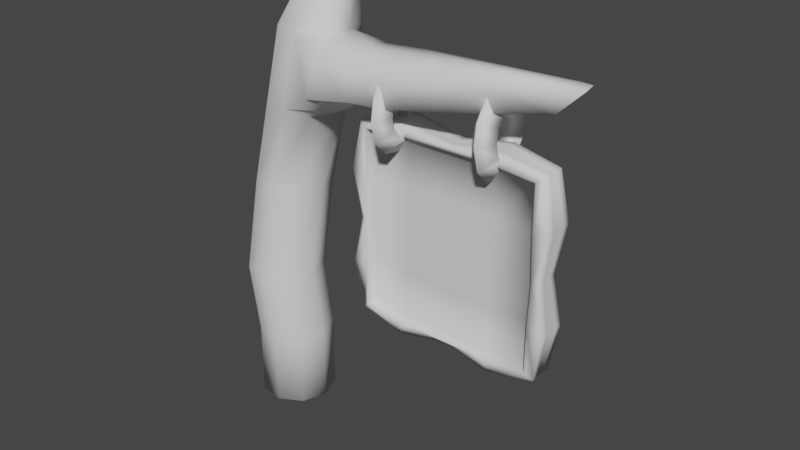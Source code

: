 # Source: propoganda_stand.blend  (saved by Blender 2.80.74; exported with 4.5.12 LTS)
import bpy
from mathutils import Matrix  # noqa: F401  (used for matrix-valued properties, if any)

bpy.ops.wm.read_factory_settings(use_empty=True)
scene = bpy.context.scene
scene.name = 'Scene'

# ---- collections
col_collection = bpy.data.collections.new('Collection'); scene.collection.children.link(col_collection)

# ---- world
world_world = bpy.data.worlds.new('World'); scene.world = world_world
world_world.use_nodes = True; world_world.node_tree.nodes.clear()
_N = world_world.node_tree.nodes; _L = world_world.node_tree.links
n0 = _N.new('ShaderNodeOutputWorld'); n0.name = 'World Output'; n0.location = (300, 300)
n1 = _N.new('ShaderNodeBackground'); n1.name = 'Background'; n1.location = (10, 300)
n1.inputs[0].default_value = (0.05088, 0.05088, 0.05088, 1.0)
_L.new(n1.outputs[0], n0.inputs[0])
n0.is_active_output = True
world_world.color = (0.05088, 0.05088, 0.05088)
world_world.use_sun_shadow = False
world_world.sun_shadow_jitter_overblur = 0.0

# ---- meshes
me_cylinder = bpy.data.meshes.new('Cylinder')
me_cylinder.from_pydata([(0.23, -1.005e-08, -0.23), (0.23, 0.0002737, 0.2302), (0.1762, -0.1478, -0.23), (0.1764, -0.1474, 0.2216), (0.03994, -0.2265, -0.23), (0.04022, -0.2261, 0.2169), (-0.115, -0.1992, -0.23), (-0.1148, -0.199, 0.2184), (-0.2161, -0.07866, -0.23), (-0.216, -0.07879, 0.2252), (-0.2161, 0.07866, -0.23), (-0.2162, 0.07828, 0.2344), (-0.115, 0.1992, -0.23), (-0.1152, 0.1987, 0.2414), (0.03994, 0.2265, -0.23), (0.03966, 0.2262, 0.2432), (0.1762, 0.1478, -0.23), (0.176, 0.1478, 0.2387), (0.166, -0.2006, 0.6768), (0.2198, -0.05275, 0.6774), (0.0298, -0.2793, 0.6764), (-0.1251, -0.252, 0.6765), (-0.2263, -0.1315, 0.677), (-0.2263, 0.02587, 0.6777), (-0.1252, 0.1464, 0.6782), (0.02976, 0.1737, 0.6784), (0.166, 0.09508, 0.678), (0.1543, -0.09076, 1.202), (0.2107, 0.05587, 1.194), (0.0167, -0.1669, 1.206), (-0.1377, -0.137, 1.203), (-0.2367, -0.01501, 1.196), (-0.234, 0.142, 1.186), (-0.1308, 0.2606, 1.18), (0.0246, 0.2852, 1.179), (0.1595, 0.2043, 1.184), (0.4565, -0.1503, 2.22), (0.5126, -0.003114, 2.219), (0.3183, -0.2231, 2.219), (0.1643, -0.1908, 2.217), (0.06722, -0.06703, 2.214), (0.07238, 0.09021, 2.212), (0.1774, 0.2074, 2.212), (0.3331, 0.2296, 2.214), (0.4661, 0.1483, 2.217), (0.4723, -0.09625, 2.461), (0.5094, -0.000159, 2.458), (0.382, -0.1455, 2.462), (0.281, -0.1252, 2.461), (0.2166, -0.04481, 2.457), (0.2191, 0.05813, 2.453), (0.2871, 0.1354, 2.45), (0.389, 0.1509, 2.451), (0.4769, 0.09765, 2.453), (0.4563, -0.005622, 2.641), (0.4682, 0.02575, 2.639), (0.4269, -0.022, 2.642), (0.3939, -0.01572, 2.642), (0.3726, 0.01027, 2.64), (0.3731, 0.04382, 2.638), (0.3951, 0.06922, 2.636), (0.4283, 0.0746, 2.635), (0.4571, 0.05743, 2.637), (0.3652, 0.02648, 1.708), (0.3058, -0.1199, 1.711), (0.1789, 0.2574, 1.697), (0.3132, 0.1754, 1.701), (-0.08476, -0.04102, 1.705), (-0.08081, 0.1161, 1.699), (0.1788, -0.195, 1.746), (0.0233, 0.234, 1.696), (0.0133, -0.1639, 1.71), (0.602, -0.1888, 2.217), (0.6081, -0.04051, 2.23), (0.5774, -0.3291, 2.173), (0.5242, 0.006343, 1.851), (0.5062, -0.1273, 1.785), (0.4407, -0.2858, 1.889), (0.7896, -0.1316, 2.2), (0.755, 0.008852, 2.192), (0.7436, -0.2881, 2.166), (0.8167, 0.02366, 1.978), (0.8336, -0.1376, 1.959), (0.7393, -0.2889, 1.946), (1.037, -0.1264, 2.22), (0.9949, -0.004855, 2.213), (0.9879, -0.279, 2.19), (0.9995, -0.0001301, 1.96), (1.01, -0.1191, 1.973), (0.9613, -0.2811, 1.962), (1.408, -0.1362, 2.258), (1.282, -0.04764, 2.242), (1.315, -0.2277, 2.233), (1.241, -0.04231, 2.012), (1.272, -0.138, 2.019), (1.224, -0.2344, 2.0), (2.003, -0.05953, 2.267), (1.875, -0.02801, 2.261), (2.001, -0.1208, 2.252), (1.663, -0.06134, 2.11), (1.857, -0.06677, 2.123), (1.847, -0.1169, 2.104)], [], [(0, 1, 3, 2), (2, 3, 5, 4), (4, 5, 7, 6), (6, 7, 9, 8), (8, 9, 11, 10), (10, 11, 13, 12), (12, 13, 15, 14), (9, 7, 21, 22), (14, 15, 17, 16), (16, 17, 1, 0), (0, 2, 4, 6, 8, 10, 12, 14, 16), (20, 18, 27, 29), (3, 1, 19, 18), (7, 5, 20, 21), (5, 3, 18, 20), (1, 17, 26, 19), (17, 15, 25, 26), (15, 13, 24, 25), (13, 11, 23, 24), (11, 9, 22, 23), (69, 64, 76, 77), (19, 26, 35, 28), (24, 23, 32, 33), (21, 20, 29, 30), (25, 24, 33, 34), (22, 21, 30, 31), (18, 19, 28, 27), (26, 25, 34, 35), (23, 22, 31, 32), (43, 42, 51, 52), (66, 65, 43, 44), (68, 67, 40, 41), (36, 38, 74, 72), (63, 66, 44, 37), (70, 68, 41, 42), (71, 69, 38, 39), (65, 70, 42, 43), (67, 71, 39, 40), (46, 53, 62, 55), (40, 39, 48, 49), (36, 37, 46, 45), (44, 43, 52, 53), (41, 40, 49, 50), (38, 36, 45, 47), (37, 44, 53, 46), (42, 41, 50, 51), (39, 38, 47, 48), (54, 55, 62, 61, 60, 59, 58, 57, 56), (51, 50, 59, 60), (48, 47, 56, 57), (52, 51, 60, 61), (49, 48, 57, 58), (45, 46, 55, 54), (53, 52, 61, 62), (50, 49, 58, 59), (47, 45, 54, 56), (31, 30, 71, 67), (34, 33, 70, 65), (30, 29, 69, 71), (33, 32, 68, 70), (28, 35, 66, 63), (29, 27, 64, 69), (32, 31, 67, 68), (35, 34, 65, 66), (27, 28, 63, 64), (74, 77, 83, 80), (76, 75, 81, 82), (37, 36, 72, 73), (63, 37, 73, 75), (64, 63, 75, 76), (38, 69, 77, 74), (78, 80, 86, 84), (83, 82, 88, 89), (75, 73, 79, 81), (73, 72, 78, 79), (77, 76, 82, 83), (72, 74, 80, 78), (87, 85, 91, 93), (86, 89, 95, 92), (82, 81, 87, 88), (80, 83, 89, 86), (81, 79, 85, 87), (79, 78, 84, 85), (94, 93, 99, 100), (90, 92, 98, 96), (85, 84, 90, 91), (89, 88, 94, 95), (84, 86, 92, 90), (88, 87, 93, 94), (100, 99, 97, 96), (101, 100, 96, 98), (92, 95, 101, 98), (93, 91, 97, 99), (91, 90, 96, 97), (95, 94, 100, 101)])
me_cylinder.polygons.foreach_set('use_smooth', [True] * 95)
_uv = me_cylinder.uv_layers.new(name='UVMap')
_uv.uv.foreach_set('vector', [0.6675, 0.8294, 0.6637, 0.697, 0.697, 0.6997, 0.7008, 0.8296, 0.4245, 0.06725, 0.3521, 0.1723, 0.325, 0.149, 0.3966, 0.04496, 0.3966, 0.04496, 0.325, 0.149, 0.2903, 0.1227, 0.3621, 0.0184, 0.3621, 0.0184, 0.2903, 0.1227, 0.2642, 0.1059, 0.3372, 0.0, 0.4565, 0.8425, 0.4468, 0.7132, 0.4791, 0.7123, 0.4891, 0.8442, 0.4891, 0.8442, 0.4791, 0.7123, 0.5216, 0.7069, 0.5318, 0.8407, 0.5318, 0.8407, 0.5216, 0.7069, 0.5544, 0.6993, 0.5646, 0.8337, 0.2642, 0.1059, 0.2903, 0.1227, 0.2158, 0.2281, 0.1907, 0.2098, 0.5925, 0.8332, 0.5887, 0.6971, 0.6209, 0.6959, 0.6247, 0.8308, 0.6247, 0.8308, 0.6209, 0.6959, 0.6637, 0.697, 0.6675, 0.8294, 0.8811, 0.0648, 0.8955, 0.02235, 0.9318, 0.0, 0.9731, 0.008198, 1.0, 0.04311, 1.0, 0.0884, 0.9731, 0.1229, 0.9318, 0.1304, 0.8955, 0.1075, 0.2503, 0.2546, 0.2782, 0.277, 0.1887, 0.3961, 0.1599, 0.3744, 0.697, 0.6997, 0.6637, 0.697, 0.6728, 0.5683, 0.7061, 0.5688, 0.2903, 0.1227, 0.325, 0.149, 0.2503, 0.2546, 0.2158, 0.2281, 0.325, 0.149, 0.3521, 0.1723, 0.2782, 0.277, 0.2503, 0.2546, 0.6637, 0.697, 0.6209, 0.6959, 0.63, 0.5695, 0.6728, 0.5683, 0.6209, 0.6959, 0.5887, 0.6971, 0.5978, 0.5719, 0.63, 0.5695, 0.5544, 0.6993, 0.5216, 0.7069, 0.4997, 0.5827, 0.5326, 0.5757, 0.5216, 0.7069, 0.4791, 0.7123, 0.4571, 0.5864, 0.4997, 0.5827, 0.4791, 0.7123, 0.4468, 0.7132, 0.4245, 0.5848, 0.4571, 0.5864, 0.732, 0.0, 0.7516, 0.03393, 0.7495, 0.09477, 0.7076, 0.08209, 0.6728, 0.5683, 0.63, 0.5695, 0.5972, 0.4244, 0.6398, 0.4204, 0.4997, 0.5827, 0.4571, 0.5864, 0.469, 0.4436, 0.5117, 0.4419, 0.2158, 0.2281, 0.2503, 0.2546, 0.1599, 0.3744, 0.1258, 0.3473, 0.5326, 0.5757, 0.4997, 0.5827, 0.5117, 0.4419, 0.5441, 0.435, 0.1907, 0.2098, 0.2158, 0.2281, 0.1258, 0.3473, 0.1025, 0.3275, 0.7061, 0.5688, 0.6728, 0.5683, 0.6398, 0.4204, 0.6726, 0.4183, 0.63, 0.5695, 0.5978, 0.5719, 0.5646, 0.4284, 0.5972, 0.4244, 0.4571, 0.5864, 0.4245, 0.5848, 0.4358, 0.4394, 0.469, 0.4436, 0.5646, 0.1258, 0.5327, 0.1335, 0.532, 0.0599, 0.5531, 0.05519, 0.6139, 0.2734, 0.5811, 0.277, 0.5976, 0.1257, 0.6301, 0.1226, 0.4795, 0.2904, 0.4462, 0.2873, 0.4566, 0.1352, 0.4901, 0.1372, 0.8419, 0.4464, 0.8236, 0.487, 0.7911, 0.4137, 0.8298, 0.4049, 0.6568, 0.2699, 0.6139, 0.2734, 0.6301, 0.1226, 0.6732, 0.1207, 0.5222, 0.2877, 0.4795, 0.2904, 0.4901, 0.1372, 0.5327, 0.1335, 0.07823, 0.4911, 0.1093, 0.5279, 0.0647, 0.6618, 0.03065, 0.6348, 0.5543, 0.2804, 0.5222, 0.2877, 0.5327, 0.1335, 0.5646, 0.1258, 0.05469, 0.472, 0.07823, 0.4911, 0.03065, 0.6348, 0.006873, 0.6165, 0.6702, 0.05203, 0.6422, 0.0541, 0.6493, 0.001513, 0.6584, 0.0005642, 0.006873, 0.6165, 0.03065, 0.6348, 0.01539, 0.7107, 0.0, 0.6981, 0.7061, 0.1207, 0.6732, 0.1207, 0.6702, 0.05203, 0.6916, 0.05122, 0.6301, 0.1226, 0.5976, 0.1257, 0.6208, 0.05647, 0.6422, 0.0541, 0.4901, 0.1372, 0.4566, 0.1352, 0.4822, 0.05938, 0.504, 0.06155, 0.0647, 0.6618, 0.09303, 0.6847, 0.05646, 0.743, 0.03769, 0.7284, 0.6732, 0.1207, 0.6301, 0.1226, 0.6422, 0.0541, 0.6702, 0.05203, 0.5327, 0.1335, 0.4901, 0.1372, 0.504, 0.06155, 0.532, 0.0599, 0.03065, 0.6348, 0.0647, 0.6618, 0.03769, 0.7284, 0.01539, 0.7107, 0.909, 0.5254, 0.9043, 0.5335, 0.8956, 0.5365, 0.8872, 0.5328, 0.8829, 0.5243, 0.8847, 0.5148, 0.8919, 0.5089, 0.9009, 0.5093, 0.9077, 0.5158, 0.532, 0.0599, 0.504, 0.06155, 0.5241, 0.00171, 0.5333, 0.001438, 0.01539, 0.7107, 0.03769, 0.7284, 0.0157, 0.7766, 0.008417, 0.7708, 0.5531, 0.05519, 0.532, 0.0599, 0.5333, 0.001438, 0.5402, 0.0, 0.8811, 0.4606, 0.909, 0.4615, 0.9009, 0.5093, 0.8919, 0.5089, 0.6916, 0.05122, 0.6702, 0.05203, 0.6584, 0.0005642, 0.6654, 0.0, 0.6422, 0.0541, 0.6208, 0.05647, 0.6424, 0.002401, 0.6493, 0.001513, 0.504, 0.06155, 0.4822, 0.05938, 0.517, 0.0006903, 0.5241, 0.00171, 0.03769, 0.7284, 0.05646, 0.743, 0.02189, 0.7812, 0.0157, 0.7766, 0.1025, 0.3275, 0.1258, 0.3473, 0.07823, 0.4911, 0.05469, 0.472, 0.5441, 0.435, 0.5117, 0.4419, 0.5222, 0.2877, 0.5543, 0.2804, 0.1258, 0.3473, 0.1599, 0.3744, 0.1093, 0.5279, 0.07823, 0.4911, 0.5117, 0.4419, 0.469, 0.4436, 0.4795, 0.2904, 0.5222, 0.2877, 0.6398, 0.4204, 0.5972, 0.4244, 0.6139, 0.2734, 0.6568, 0.2699, 0.1599, 0.3744, 0.1887, 0.3961, 0.1409, 0.5405, 0.1093, 0.5279, 0.469, 0.4436, 0.4358, 0.4394, 0.4462, 0.2873, 0.4795, 0.2904, 0.5972, 0.4244, 0.5646, 0.4284, 0.5811, 0.277, 0.6139, 0.2734, 0.6726, 0.4183, 0.6398, 0.4204, 0.6568, 0.2699, 0.6892, 0.2694, 0.1311, 0.6962, 0.1458, 0.6066, 0.2019, 0.6705, 0.1677, 0.7222, 0.7495, 0.09477, 0.7863, 0.104, 0.7911, 0.1939, 0.747, 0.1972, 0.8811, 0.4286, 0.8419, 0.4464, 0.8298, 0.4049, 0.8702, 0.4015, 0.6568, 0.2699, 0.6732, 0.1207, 0.6911, 0.1157, 0.6747, 0.2264, 0.7516, 0.03393, 0.7911, 0.05082, 0.7863, 0.104, 0.7495, 0.09477, 0.0647, 0.6618, 0.1093, 0.5279, 0.1458, 0.6066, 0.1311, 0.6962, 0.8429, 0.3504, 0.8002, 0.3655, 0.8006, 0.295, 0.8421, 0.2789, 0.7061, 0.1696, 0.747, 0.1972, 0.7515, 0.2479, 0.7075, 0.2332, 0.7976, 0.8581, 0.7061, 0.8011, 0.7294, 0.7706, 0.7854, 0.7848, 0.8702, 0.4015, 0.8298, 0.4049, 0.8429, 0.3504, 0.8811, 0.3588, 0.7076, 0.08209, 0.7495, 0.09477, 0.747, 0.1972, 0.7061, 0.1696, 0.8298, 0.4049, 0.7911, 0.4137, 0.8002, 0.3655, 0.8429, 0.3504, 0.7971, 0.7582, 0.7358, 0.7264, 0.7397, 0.6779, 0.7931, 0.715, 0.217, 0.7691, 0.2477, 0.7117, 0.2979, 0.7647, 0.2803, 0.8341, 0.747, 0.1972, 0.7911, 0.1939, 0.7837, 0.2444, 0.7515, 0.2479, 0.1677, 0.7222, 0.2019, 0.6705, 0.2477, 0.7117, 0.217, 0.7691, 0.7854, 0.7848, 0.7294, 0.7706, 0.7358, 0.7264, 0.7971, 0.7582, 0.8811, 0.3588, 0.8429, 0.3504, 0.8421, 0.2789, 0.8753, 0.2898, 0.7457, 0.3245, 0.7718, 0.3153, 0.7659, 0.4401, 0.7638, 0.4957, 0.8363, 0.1722, 0.8119, 0.2002, 0.8339, 0.001382, 0.8508, 0.0, 0.8753, 0.2898, 0.8421, 0.2789, 0.8363, 0.1722, 0.8613, 0.2074, 0.7075, 0.2332, 0.7515, 0.2479, 0.7457, 0.3245, 0.7195, 0.3097, 0.8421, 0.2789, 0.8006, 0.295, 0.8119, 0.2002, 0.8363, 0.1722, 0.7515, 0.2479, 0.7837, 0.2444, 0.7718, 0.3153, 0.7457, 0.3245, 0.7976, 0.5923, 0.7906, 0.6284, 0.7704, 0.5638, 0.7723, 0.5453, 0.75, 0.4917, 0.7638, 0.4957, 0.7665, 0.5453, 0.7498, 0.5438, 0.2803, 0.8341, 0.2979, 0.7647, 0.4147, 0.8932, 0.4245, 0.9539, 0.7931, 0.715, 0.7397, 0.6779, 0.7704, 0.5638, 0.7906, 0.6284, 0.8613, 0.2074, 0.8363, 0.1722, 0.8508, 0.0, 0.8606, 0.03647, 0.7195, 0.3097, 0.7457, 0.3245, 0.7638, 0.4957, 0.75, 0.4917])
_ca = me_cylinder.color_attributes.new('Col', 'BYTE_COLOR', 'CORNER')
_ca.data.foreach_set('color', [0.08866, 0.07819, 0.0319, 1.0, 0.07819, 0.06301, 0.02732, 1.0, 0.05448, 0.03071, 0.02029, 1.0, 0.05613, 0.0319, 0.02122, 1.0, 0.05613, 0.0319, 0.02122, 1.0, 0.05448, 0.03071, 0.02029, 1.0, 0.05448, 0.03071, 0.02029, 1.0, 0.05448, 0.03071, 0.02029, 1.0, 0.05448, 0.03071, 0.02029, 1.0, 0.05448, 0.03071, 0.02029, 1.0, 0.05448, 0.03071, 0.02029, 1.0, 0.05448, 0.03071, 0.02029, 1.0, 0.05448, 0.03071, 0.02029, 1.0, 0.05448, 0.03071, 0.02029, 1.0, 0.05448, 0.03071, 0.02029, 1.0, 0.0648, 0.04374, 0.02416, 1.0, 0.0648, 0.04374, 0.02416, 1.0, 0.05448, 0.03071, 0.02029, 1.0, 0.05448, 0.03071, 0.02029, 1.0, 0.1022, 0.09759, 0.0356, 1.0, 0.1022, 0.09759, 0.0356, 1.0, 0.05448, 0.03071, 0.02029, 1.0, 0.05448, 0.03071, 0.02029, 1.0, 0.08866, 0.07619, 0.03071, 1.0, 0.08866, 0.07619, 0.03071, 1.0, 0.05448, 0.03071, 0.02029, 1.0, 0.05448, 0.03071, 0.02029, 1.0, 0.07619, 0.05951, 0.02519, 1.0, 0.05448, 0.03071, 0.02029, 1.0, 0.05448, 0.03071, 0.02029, 1.0, 0.05448, 0.03071, 0.02029, 1.0, 0.05613, 0.0331, 0.02122, 1.0, 0.07619, 0.05951, 0.02519, 1.0, 0.05448, 0.03071, 0.02029, 1.0, 0.1195, 0.1221, 0.0382, 1.0, 0.107, 0.08866, 0.03955, 1.0, 0.107, 0.08866, 0.03955, 1.0, 0.1195, 0.1221, 0.0382, 1.0, 0.07819, 0.06301, 0.02732, 1.0, 0.08866, 0.07819, 0.0319, 1.0, 0.08866, 0.07819, 0.0319, 1.0, 0.05613, 0.0319, 0.02122, 1.0, 0.05448, 0.03071, 0.02029, 1.0, 0.05448, 0.03071, 0.02029, 1.0, 0.0648, 0.04374, 0.02416, 1.0, 0.1022, 0.09759, 0.0356, 1.0, 0.08866, 0.07619, 0.03071, 1.0, 0.07619, 0.05951, 0.02519, 1.0, 0.107, 0.08866, 0.03955, 1.0, 0.05448, 0.03071, 0.02029, 1.0, 0.05448, 0.03071, 0.02029, 1.0, 0.0999, 0.06848, 0.001518, 1.0, 0.0999, 0.06848, 0.0, 1.0, 0.05448, 0.03071, 0.02029, 1.0, 0.07819, 0.06301, 0.02732, 1.0, 0.05613, 0.0319, 0.02122, 1.0, 0.05448, 0.03071, 0.02029, 1.0, 0.05448, 0.03071, 0.02029, 1.0, 0.05448, 0.03071, 0.02029, 1.0, 0.05448, 0.03071, 0.02029, 1.0, 0.05448, 0.03071, 0.02029, 1.0, 0.05448, 0.03071, 0.02029, 1.0, 0.05448, 0.03071, 0.02029, 1.0, 0.05448, 0.03071, 0.02029, 1.0, 0.05448, 0.03071, 0.02029, 1.0, 0.07819, 0.06301, 0.02732, 1.0, 0.1195, 0.1221, 0.0382, 1.0, 0.0999, 0.06848, 0.003677, 1.0, 0.05613, 0.0319, 0.02122, 1.0, 0.1195, 0.1221, 0.0382, 1.0, 0.05448, 0.03071, 0.02029, 1.0, 0.05613, 0.0319, 0.02029, 1.0, 0.0999, 0.06848, 0.003677, 1.0, 0.05448, 0.03071, 0.02029, 1.0, 0.05448, 0.03071, 0.02029, 1.0, 0.05448, 0.03071, 0.02029, 1.0, 0.05613, 0.0319, 0.02029, 1.0, 0.05448, 0.03071, 0.02029, 1.0, 0.05448, 0.03071, 0.02029, 1.0, 0.05448, 0.03071, 0.02029, 1.0, 0.05448, 0.03071, 0.02029, 1.0, 0.05448, 0.03071, 0.02029, 1.0, 0.05448, 0.03071, 0.02029, 1.0, 0.05613, 0.0331, 0.02122, 1.0, 0.05448, 0.03071, 0.02029, 1.0, 0.06301, 0.0356, 0.01161, 1.0, 0.0648, 0.03689, 0.01096, 1.0, 0.06848, 0.0382, 0.008023, 1.0, 0.06848, 0.0382, 0.007499, 1.0, 0.05613, 0.0319, 0.02122, 1.0, 0.0999, 0.06848, 0.003677, 1.0, 0.09531, 0.0648, 0.004025, 1.0, 0.1022, 0.07036, 0.002732, 1.0, 0.05448, 0.03071, 0.02029, 1.0, 0.05448, 0.03071, 0.02029, 1.0, 0.06125, 0.04092, 0.02315, 1.0, 0.05951, 0.03689, 0.02217, 1.0, 0.05448, 0.03071, 0.02029, 1.0, 0.05448, 0.03071, 0.02029, 1.0, 0.0999, 0.06848, 0.0, 1.0, 0.0999, 0.06848, 0.0, 1.0, 0.05613, 0.0319, 0.02029, 1.0, 0.05448, 0.03071, 0.02029, 1.0, 0.05951, 0.03689, 0.02217, 1.0, 0.07421, 0.05127, 0.016, 1.0, 0.05613, 0.0331, 0.02122, 1.0, 0.05448, 0.03071, 0.02029, 1.0, 0.0999, 0.06848, 0.0, 1.0, 0.09306, 0.08438, 0.03071, 1.0, 0.05448, 0.03071, 0.02029, 1.0, 0.05613, 0.0319, 0.02122, 1.0, 0.1022, 0.07036, 0.002732, 1.0, 0.0999, 0.06848, 0.001518, 1.0, 0.0999, 0.06848, 0.003677, 1.0, 0.05613, 0.0319, 0.02029, 1.0, 0.07421, 0.05127, 0.016, 1.0, 0.09531, 0.0648, 0.004025, 1.0, 0.05448, 0.03071, 0.02029, 1.0, 0.05613, 0.0331, 0.02122, 1.0, 0.09306, 0.08438, 0.03071, 1.0, 0.06125, 0.04092, 0.02315, 1.0, 0.0999, 0.06848, 0.0, 1.0, 0.0999, 0.06848, 0.0, 1.0, 0.0999, 0.06848, 0.0, 1.0, 0.0999, 0.06848, 0.0, 1.0, 0.0999, 0.06848, 0.0, 1.0, 0.0999, 0.06848, 0.0, 1.0, 0.0999, 0.06848, 0.0, 1.0, 0.0999, 0.06848, 0.0, 1.0, 0.07421, 0.04374, 0.006512, 1.0, 0.06848, 0.0382, 0.007499, 1.0, 0.09759, 0.06663, 0.003035, 1.0, 0.0999, 0.06848, 0.0, 1.0, 0.06663, 0.0382, 0.008023, 1.0, 0.06663, 0.03689, 0.008568, 1.0, 0.06848, 0.0382, 0.007499, 1.0, 0.06848, 0.0382, 0.007499, 1.0, 0.0865, 0.05781, 0.008568, 1.0, 0.0999, 0.06848, 0.0, 1.0, 0.0999, 0.06848, 0.0, 1.0, 0.0999, 0.06848, 0.0, 1.0, 0.0999, 0.06848, 0.0, 1.0, 0.07421, 0.04374, 0.006512, 1.0, 0.0999, 0.06848, 0.0, 1.0, 0.0999, 0.06848, 0.0, 1.0, 0.06663, 0.03689, 0.009721, 1.0, 0.06301, 0.0356, 0.01161, 1.0, 0.06663, 0.03689, 0.008568, 1.0, 0.08022, 0.05127, 0.009721, 1.0, 0.0999, 0.06848, 0.0, 1.0, 0.0999, 0.06848, 0.0, 1.0, 0.0999, 0.06848, 0.0, 1.0, 0.0999, 0.06848, 0.0, 1.0, 0.06848, 0.0382, 0.007499, 1.0, 0.06663, 0.03689, 0.009721, 1.0, 0.08022, 0.05127, 0.009721, 1.0, 0.09759, 0.06663, 0.003035, 1.0, 0.0999, 0.06848, 0.0003035, 1.0, 0.0999, 0.06848, 0.0003035, 1.0, 0.162, 0.1301, 0.0648, 1.0, 0.1384, 0.107, 0.04374, 1.0, 0.09759, 0.06663, 0.003035, 1.0, 0.08022, 0.05127, 0.009721, 1.0, 0.0999, 0.06848, 0.0, 1.0, 0.0999, 0.06848, 0.0, 1.0, 0.06663, 0.0382, 0.008023, 1.0, 0.0999, 0.06848, 0.0, 1.0, 0.0999, 0.06848, 0.0003035, 1.0, 0.0999, 0.06848, 0.0003035, 1.0, 0.0999, 0.06848, 0.0, 1.0, 0.0999, 0.06848, 0.0, 1.0, 0.0999, 0.06848, 0.0, 1.0, 0.0999, 0.06848, 0.0003035, 1.0, 0.0999, 0.06848, 0.0, 1.0, 0.09759, 0.06663, 0.003035, 1.0, 0.0999, 0.06848, 0.0, 1.0, 0.0999, 0.06848, 0.0, 1.0, 0.06663, 0.03689, 0.008568, 1.0, 0.06663, 0.0382, 0.008023, 1.0, 0.0999, 0.06848, 0.0003035, 1.0, 0.0999, 0.06848, 0.0, 1.0, 0.0999, 0.06848, 0.0, 1.0, 0.0999, 0.06848, 0.0, 1.0, 0.0999, 0.06848, 0.0003035, 1.0, 0.0999, 0.06848, 0.0003035, 1.0, 0.0999, 0.06848, 0.0, 1.0, 0.0999, 0.06848, 0.0, 1.0, 0.0999, 0.06848, 0.0, 1.0, 0.0999, 0.06848, 0.0, 1.0, 0.08022, 0.05127, 0.009721, 1.0, 0.06663, 0.03689, 0.008568, 1.0, 0.0999, 0.06848, 0.0, 1.0, 0.0999, 0.06848, 0.0, 1.0, 0.117, 0.0865, 0.0185, 1.0, 0.1384, 0.107, 0.04374, 1.0, 0.162, 0.1301, 0.0648, 1.0, 0.162, 0.1274, 0.06125, 1.0, 0.1384, 0.1095, 0.03955, 1.0, 0.1195, 0.09084, 0.02416, 1.0, 0.1095, 0.07819, 0.01161, 1.0, 0.1046, 0.07227, 0.007499, 1.0, 0.107, 0.07619, 0.008568, 1.0, 0.0999, 0.06848, 0.0, 1.0, 0.0999, 0.06848, 0.0, 1.0, 0.1195, 0.09084, 0.02416, 1.0, 0.1384, 0.1095, 0.03955, 1.0, 0.0999, 0.06848, 0.0, 1.0, 0.0999, 0.06848, 0.0, 1.0, 0.107, 0.07619, 0.008568, 1.0, 0.1046, 0.07227, 0.007499, 1.0, 0.0999, 0.06848, 0.0, 1.0, 0.0999, 0.06848, 0.0, 1.0, 0.1384, 0.1095, 0.03955, 1.0, 0.162, 0.1274, 0.06125, 1.0, 0.0999, 0.06848, 0.0, 1.0, 0.0999, 0.06848, 0.0, 1.0, 0.1046, 0.07227, 0.007499, 1.0, 0.1095, 0.07819, 0.01161, 1.0, 0.0999, 0.06848, 0.0003035, 1.0, 0.0999, 0.06848, 0.0003035, 1.0, 0.1384, 0.107, 0.04374, 1.0, 0.117, 0.0865, 0.0185, 1.0, 0.0999, 0.06848, 0.0003035, 1.0, 0.0999, 0.06848, 0.0, 1.0, 0.162, 0.1274, 0.06125, 1.0, 0.162, 0.1301, 0.0648, 1.0, 0.0999, 0.06848, 0.0, 1.0, 0.0999, 0.06848, 0.0, 1.0, 0.1095, 0.07819, 0.01161, 1.0, 0.1195, 0.09084, 0.02416, 1.0, 0.0999, 0.06848, 0.0, 1.0, 0.0999, 0.06848, 0.0003035, 1.0, 0.117, 0.0865, 0.0185, 1.0, 0.107, 0.07619, 0.008568, 1.0, 0.09306, 0.08438, 0.03071, 1.0, 0.0999, 0.06848, 0.0, 1.0, 0.06663, 0.03689, 0.009721, 1.0, 0.06848, 0.0382, 0.007499, 1.0, 0.07421, 0.05127, 0.016, 1.0, 0.05951, 0.03689, 0.02217, 1.0, 0.0999, 0.06848, 0.0, 1.0, 0.0999, 0.06848, 0.0, 1.0, 0.0999, 0.06848, 0.0, 1.0, 0.0999, 0.06848, 0.0, 1.0, 0.06301, 0.0356, 0.01161, 1.0, 0.06663, 0.03689, 0.009721, 1.0, 0.05951, 0.03689, 0.02217, 1.0, 0.06125, 0.04092, 0.02315, 1.0, 0.07421, 0.04374, 0.006512, 1.0, 0.0999, 0.06848, 0.0, 1.0, 0.1022, 0.07036, 0.002732, 1.0, 0.09531, 0.0648, 0.004025, 1.0, 0.0999, 0.06848, 0.0, 1.0, 0.0865, 0.05781, 0.008568, 1.0, 0.0999, 0.06848, 0.0, 1.0, 0.0999, 0.06848, 0.001518, 1.0, 0.0648, 0.03689, 0.01096, 1.0, 0.06301, 0.0356, 0.01161, 1.0, 0.06125, 0.04092, 0.02315, 1.0, 0.09306, 0.08438, 0.03071, 1.0, 0.06848, 0.0382, 0.007499, 1.0, 0.07421, 0.04374, 0.006512, 1.0, 0.09531, 0.0648, 0.004025, 1.0, 0.07421, 0.05127, 0.016, 1.0, 0.0999, 0.06848, 0.0, 1.0, 0.0999, 0.06848, 0.0, 1.0, 0.0999, 0.06848, 0.001518, 1.0, 0.1022, 0.07036, 0.002732, 1.0, 0.0865, 0.05781, 0.008568, 1.0, 0.0648, 0.03689, 0.01096, 1.0, 0.06848, 0.0382, 0.007499, 1.0, 0.06848, 0.0382, 0.007499, 1.0, 0.06848, 0.0382, 0.007499, 1.0, 0.06848, 0.0382, 0.007499, 1.0, 0.06848, 0.0382, 0.008023, 1.0, 0.0999, 0.06848, 0.0, 1.0, 0.0999, 0.06848, 0.0, 1.0, 0.06848, 0.0382, 0.007499, 1.0, 0.0999, 0.06848, 0.0, 1.0, 0.06663, 0.0382, 0.008023, 1.0, 0.06848, 0.0382, 0.007499, 1.0, 0.0999, 0.06848, 0.0, 1.0, 0.0865, 0.05781, 0.008568, 1.0, 0.0999, 0.06848, 0.0, 1.0, 0.0999, 0.06848, 0.0, 1.0, 0.0999, 0.06848, 0.0, 1.0, 0.0648, 0.03689, 0.01096, 1.0, 0.0865, 0.05781, 0.008568, 1.0, 0.0999, 0.06848, 0.0, 1.0, 0.06848, 0.0382, 0.008023, 1.0, 0.06663, 0.03689, 0.008568, 1.0, 0.06301, 0.0356, 0.01161, 1.0, 0.06848, 0.0382, 0.007499, 1.0, 0.06848, 0.0382, 0.007499, 1.0, 0.06848, 0.0382, 0.007499, 1.0, 0.06848, 0.0382, 0.007499, 1.0, 0.06848, 0.0382, 0.007499, 1.0, 0.06848, 0.0382, 0.007499, 1.0, 0.06848, 0.0382, 0.007499, 1.0, 0.06848, 0.0382, 0.007499, 1.0, 0.06848, 0.0382, 0.008023, 1.0, 0.06848, 0.0382, 0.007499, 1.0, 0.0999, 0.06848, 0.0, 1.0, 0.0999, 0.06848, 0.0, 1.0, 0.0999, 0.06848, 0.0, 1.0, 0.0999, 0.06848, 0.0, 1.0, 0.0999, 0.06848, 0.0, 1.0, 0.06848, 0.0382, 0.007499, 1.0, 0.06848, 0.0382, 0.007499, 1.0, 0.0999, 0.06848, 0.0, 1.0, 0.06848, 0.0382, 0.007499, 1.0, 0.06848, 0.0382, 0.008023, 1.0, 0.06848, 0.0382, 0.007499, 1.0, 0.06848, 0.0382, 0.007499, 1.0, 0.06848, 0.0382, 0.007499, 1.0, 0.06848, 0.0382, 0.007499, 1.0, 0.06848, 0.0382, 0.007499, 1.0, 0.06848, 0.0382, 0.007499, 1.0, 0.0999, 0.06848, 0.0, 1.0, 0.0999, 0.06848, 0.0, 1.0, 0.0999, 0.06848, 0.0, 1.0, 0.0999, 0.06848, 0.0, 1.0, 0.06848, 0.0382, 0.007499, 1.0, 0.06848, 0.0382, 0.007499, 1.0, 0.06848, 0.0382, 0.007499, 1.0, 0.06848, 0.0382, 0.007499, 1.0, 0.06848, 0.0382, 0.007499, 1.0, 0.0999, 0.06848, 0.0, 1.0, 0.0999, 0.06848, 0.0, 1.0, 0.06848, 0.0382, 0.008023, 1.0, 0.06848, 0.0382, 0.007499, 1.0, 0.06848, 0.0382, 0.007499, 1.0, 0.06848, 0.0382, 0.007499, 1.0, 0.06848, 0.0382, 0.007499, 1.0, 0.0999, 0.06848, 0.0, 1.0, 0.0999, 0.06848, 0.0, 1.0, 0.0999, 0.06848, 0.0, 1.0, 0.0999, 0.06848, 0.0, 1.0, 0.0999, 0.06848, 0.0, 1.0, 0.06848, 0.0382, 0.007499, 1.0, 0.06848, 0.0382, 0.007499, 1.0, 0.0999, 0.06848, 0.0, 1.0, 0.05448, 0.03071, 0.02029, 1.0, 0.0999, 0.06848, 0.0, 1.0, 0.06848, 0.04231, 0.01521, 1.0, 0.06848, 0.03955, 0.01033, 1.0, 0.06848, 0.0382, 0.007499, 1.0, 0.06848, 0.0382, 0.007499, 1.0, 0.06848, 0.0382, 0.007499, 1.0, 0.06848, 0.0382, 0.007499, 1.0, 0.0999, 0.06848, 0.0, 1.0, 0.06848, 0.0382, 0.007499, 1.0, 0.06848, 0.0382, 0.007499, 1.0, 0.0999, 0.06848, 0.0, 1.0, 0.06848, 0.0382, 0.007499, 1.0, 0.06848, 0.0382, 0.008023, 1.0, 0.05448, 0.03071, 0.02029, 1.0, 0.06848, 0.0382, 0.007499, 1.0, 0.06848, 0.0382, 0.007499, 1.0, 0.06848, 0.0382, 0.007499, 1.0, 0.06848, 0.0382, 0.007499, 1.0, 0.06848, 0.0382, 0.007499, 1.0, 0.06848, 0.0382, 0.008023, 1.0, 0.0999, 0.06848, 0.0, 1.0, 0.0999, 0.06848, 0.0, 1.0, 0.05448, 0.03071, 0.02029, 1.0, 0.06848, 0.03955, 0.01033, 1.0, 0.06848, 0.04231, 0.01521, 1.0, 0.07227, 0.04092, 0.006995, 1.0, 0.06848, 0.0382, 0.007499, 1.0, 0.06848, 0.0382, 0.007499, 1.0, 0.06848, 0.03955, 0.01033, 1.0, 0.06848, 0.0382, 0.007499, 1.0, 0.06848, 0.0382, 0.007499, 1.0, 0.06848, 0.0382, 0.007499, 1.0, 0.06848, 0.0382, 0.007499, 1.0, 0.06848, 0.0382, 0.007499, 1.0, 0.06848, 0.0382, 0.007499, 1.0, 0.0999, 0.06848, 0.0, 1.0, 0.0999, 0.06848, 0.0, 1.0, 0.07227, 0.04092, 0.006995, 1.0, 0.06848, 0.04231, 0.01521, 1.0, 0.0999, 0.06848, 0.0, 1.0, 0.06848, 0.0382, 0.007499, 1.0, 0.06848, 0.0382, 0.007499, 1.0, 0.07227, 0.04092, 0.006995, 1.0, 0.06848, 0.0382, 0.007499, 1.0, 0.05448, 0.03071, 0.02029, 1.0, 0.06848, 0.03955, 0.01033, 1.0, 0.06848, 0.0382, 0.007499, 1.0])
me_cylinder.use_remesh_preserve_volume = False
me_cylinder.use_remesh_preserve_attributes = False
me_cylinder.use_mirror_vertex_groups = False
me_cylinder.update()
me_cube_001 = bpy.data.meshes.new('Cube.001')
me_cube_001.from_pydata([(0.524, 0.04586, 0.5314), (0.0, 0.04586, 0.5512), (0.5348, 0.04586, 0.0), (0.0, 0.06018, 0.0), (0.5671, 0.0, 0.5671), (0.0, 0.0, 0.5671), (0.5671, 0.0, 0.0), (0.2656, 0.04586, 0.5525), (0.5236, 0.04586, 0.2461), (0.0, 0.04586, 0.2676), (0.2655, 0.04586, 0.0), (0.5703, 0.02804, 0.5703), (0.0, 0.02804, 0.5729), (0.5729, 0.02804, 0.0), (0.6258, 0.0, 0.2836), (0.2836, 0.0, 0.6258), (0.2867, 0.04631, 0.6201), (0.6201, 0.04631, 0.2867), (0.2659, 0.04586, 0.2581), (0.268, 0.08524, 0.5558), (0.5264, 0.08524, 0.5347), (0.526, 0.08524, 0.2494), (0.5372, 0.08524, 0.0), (0.0, 0.08524, 0.5545), (0.5726, 0.06742, 0.5735), (0.0, 0.06742, 0.5762), (0.5753, 0.06742, 0.0), (0.289, 0.08569, 0.6233), (0.6225, 0.08569, 0.2899)], [], [(18, 7, 0, 8), (17, 11, 4, 14), (16, 12, 5, 15), (11, 16, 15, 4), (0, 7, 19, 20), (8, 0, 20, 21), (13, 17, 14, 6), (16, 11, 24, 27), (7, 1, 23, 19), (10, 18, 8, 2), (3, 9, 18, 10), (9, 1, 7, 18), (20, 19, 27, 24), (19, 23, 25, 27), (22, 21, 28, 26), (21, 20, 24, 28), (17, 13, 26, 28), (12, 16, 27, 25), (2, 8, 21, 22), (11, 17, 28, 24)])
me_cube_001.polygons.foreach_set('use_smooth', [True] * 20)
_uv = me_cube_001.uv_layers.new(name='UVMap')
_uv.uv.foreach_set('vector', [0.87, 0.8646, 0.8699, 0.7799, 0.9402, 0.786, 0.9401, 0.8681, 0.8919, 0.3781, 0.8972, 0.2963, 0.9048, 0.2972, 0.9044, 0.379, 0.8919, 0.2129, 0.8973, 0.1304, 0.905, 0.1304, 0.9044, 0.212, 0.8973, 0.2947, 0.8919, 0.2129, 0.9044, 0.212, 0.905, 0.2938, 0.9159, 0.296, 0.9156, 0.3706, 0.9048, 0.37, 0.9051, 0.2954, 0.905, 0.2135, 0.9051, 0.1313, 0.9158, 0.1304, 0.9157, 0.2126, 0.8972, 0.4606, 0.8919, 0.3781, 0.9044, 0.379, 0.9048, 0.4606, 0.8919, 0.2129, 0.8973, 0.2947, 0.8866, 0.2954, 0.8811, 0.2136, 0.9156, 0.3706, 0.9159, 0.4471, 0.9051, 0.4471, 0.9048, 0.37, 0.87, 0.9389, 0.87, 0.8646, 0.9401, 0.8681, 0.9432, 0.939, 0.7976, 0.939, 0.7977, 0.8618, 0.87, 0.8646, 0.87, 0.9389, 0.7977, 0.8618, 0.7977, 0.7802, 0.8699, 0.7799, 0.87, 0.8646, 0.8142, 0.6657, 0.8607, 0.7219, 0.8438, 0.7316, 0.7976, 0.6645, 0.8607, 0.7219, 0.9132, 0.7753, 0.9088, 0.7799, 0.8438, 0.7316, 0.9132, 0.5529, 0.8683, 0.6068, 0.8418, 0.5958, 0.9055, 0.5453, 0.8683, 0.6068, 0.8142, 0.6657, 0.7976, 0.6645, 0.8418, 0.5958, 0.8919, 0.3781, 0.8972, 0.4606, 0.8864, 0.4606, 0.8811, 0.3771, 0.8973, 0.1304, 0.8919, 0.2129, 0.8811, 0.2136, 0.8866, 0.1304, 0.9051, 0.2845, 0.905, 0.2135, 0.9157, 0.2126, 0.9158, 0.2845, 0.8972, 0.2963, 0.8919, 0.3781, 0.8811, 0.3771, 0.8865, 0.2954])
_ca = me_cube_001.color_attributes.new('Col', 'BYTE_COLOR', 'CORNER')
_ca.data.foreach_set('color', [0.4564, 0.3185, 0.1651, 1.0, 0.1912, 0.1022, 0.01681, 1.0, 0.1845, 0.09759, 0.016, 1.0, 0.1946, 0.1046, 0.01681, 1.0, 0.09759, 0.05286, 0.009134, 1.0, 0.07619, 0.04231, 0.008023, 1.0, 0.07619, 0.04231, 0.008023, 1.0, 0.08022, 0.04519, 0.008568, 1.0, 0.09084, 0.04817, 0.009134, 1.0, 0.314, 0.2195, 0.1095, 1.0, 0.3231, 0.2232, 0.1119, 1.0, 0.07819, 0.04231, 0.008568, 1.0, 0.07619, 0.04231, 0.008023, 1.0, 0.09084, 0.04817, 0.009134, 1.0, 0.07819, 0.04231, 0.008568, 1.0, 0.07619, 0.04231, 0.008023, 1.0, 0.1845, 0.09759, 0.016, 1.0, 0.1912, 0.1022, 0.01681, 1.0, 0.1878, 0.0999, 0.016, 1.0, 0.1714, 0.09084, 0.01521, 1.0, 0.1946, 0.1046, 0.01681, 1.0, 0.1845, 0.09759, 0.016, 1.0, 0.1714, 0.09084, 0.01521, 1.0, 0.1946, 0.1046, 0.01681, 1.0, 0.107, 0.05781, 0.01161, 1.0, 0.09759, 0.05286, 0.009134, 1.0, 0.08022, 0.04519, 0.008568, 1.0, 0.1046, 0.05613, 0.01161, 1.0, 0.09084, 0.04817, 0.009134, 1.0, 0.07619, 0.04231, 0.008023, 1.0, 0.07421, 0.04092, 0.008023, 1.0, 0.08022, 0.04374, 0.008568, 1.0, 0.1912, 0.1022, 0.01681, 1.0, 0.1441, 0.07819, 0.01298, 1.0, 0.1274, 0.07036, 0.01161, 1.0, 0.1878, 0.0999, 0.016, 1.0, 0.4621, 0.3231, 0.1683, 1.0, 0.4564, 0.3185, 0.1651, 1.0, 0.1946, 0.1046, 0.01681, 1.0, 0.1845, 0.09759, 0.016, 1.0, 0.4621, 0.3231, 0.1683, 1.0, 0.4564, 0.3185, 0.1651, 1.0, 0.4564, 0.3185, 0.1651, 1.0, 0.4621, 0.3231, 0.1683, 1.0, 0.4564, 0.3185, 0.1651, 1.0, 0.1441, 0.07819, 0.01298, 1.0, 0.1912, 0.1022, 0.01681, 1.0, 0.4564, 0.3185, 0.1651, 1.0, 0.1714, 0.09084, 0.01521, 1.0, 0.1878, 0.0999, 0.016, 1.0, 0.08022, 0.04374, 0.008568, 1.0, 0.07421, 0.04092, 0.008023, 1.0, 0.1878, 0.0999, 0.016, 1.0, 0.1274, 0.07036, 0.01161, 1.0, 0.314, 0.2122, 0.1022, 1.0, 0.08022, 0.04374, 0.008568, 1.0, 0.1746, 0.09306, 0.01521, 1.0, 0.1946, 0.1046, 0.01681, 1.0, 0.0865, 0.04817, 0.008568, 1.0, 0.117, 0.0648, 0.01096, 1.0, 0.1946, 0.1046, 0.01681, 1.0, 0.1714, 0.09084, 0.01521, 1.0, 0.07421, 0.04092, 0.008023, 1.0, 0.0865, 0.04817, 0.008568, 1.0, 0.09759, 0.05286, 0.009134, 1.0, 0.107, 0.05781, 0.01161, 1.0, 0.117, 0.0648, 0.01096, 1.0, 0.0865, 0.04817, 0.008568, 1.0, 0.314, 0.2195, 0.1095, 1.0, 0.09084, 0.04817, 0.009134, 1.0, 0.08022, 0.04374, 0.008568, 1.0, 0.314, 0.2122, 0.1022, 1.0, 0.1845, 0.09759, 0.016, 1.0, 0.1946, 0.1046, 0.01681, 1.0, 0.1946, 0.1046, 0.01681, 1.0, 0.1746, 0.09306, 0.01521, 1.0, 0.07619, 0.04231, 0.008023, 1.0, 0.09759, 0.05286, 0.009134, 1.0, 0.0865, 0.04817, 0.008568, 1.0, 0.07421, 0.04092, 0.008023, 1.0])
me_cube_001.use_remesh_preserve_volume = False
me_cube_001.use_remesh_preserve_attributes = False
me_cube_001.use_mirror_vertex_groups = False
me_cube_001.update()
me_torus = bpy.data.meshes.new('Torus')
me_torus.from_pydata([(0.28, 0.0, 0.0), (0.16, 0.0, 0.06928), (0.16, 0.0, -0.06928), (0.2425, 0.14, 0.0), (0.1386, 0.08, 0.06928), (0.1386, 0.08, -0.06928), (0.14, 0.2425, 0.0), (0.08, 0.1386, 0.06928), (0.08, 0.1386, -0.06928), (2.114e-08, 0.28, 0.0), (1.208e-08, 0.16, 0.06928), (1.208e-08, 0.16, -0.06928), (-0.14, 0.2425, 0.0), (-0.08, 0.1386, 0.06928), (-0.08, 0.1386, -0.06928), (-0.2425, 0.14, 0.0), (-0.1386, 0.08, 0.06928), (-0.1386, 0.08, -0.06928), (-0.28, 2.448e-08, 0.0), (-0.16, 1.399e-08, 0.06928), (-0.16, 1.399e-08, -0.06928), (-0.2425, -0.14, 0.0), (-0.1386, -0.08, 0.06928), (-0.1386, -0.08, -0.06928), (-0.14, -0.2425, 0.0), (-0.08, -0.1386, 0.06928), (-0.08, -0.1386, -0.06928), (2.114e-08, -0.28, 0.0), (1.208e-08, -0.16, 0.06928), (1.208e-08, -0.16, -0.06928), (0.14, -0.2425, 0.0), (0.08, -0.1386, 0.06928), (0.08, -0.1386, -0.06928), (0.2425, -0.14, 0.0), (0.1386, -0.08, 0.06928), (0.1386, -0.08, -0.06928)], [], [(0, 3, 4, 1), (1, 4, 5, 2), (2, 5, 3, 0), (3, 6, 7, 4), (4, 7, 8, 5), (5, 8, 6, 3), (6, 9, 10, 7), (7, 10, 11, 8), (8, 11, 9, 6), (9, 12, 13, 10), (10, 13, 14, 11), (11, 14, 12, 9), (12, 15, 16, 13), (13, 16, 17, 14), (14, 17, 15, 12), (15, 18, 19, 16), (16, 19, 20, 17), (17, 20, 18, 15), (18, 21, 22, 19), (19, 22, 23, 20), (20, 23, 21, 18), (21, 24, 25, 22), (22, 25, 26, 23), (23, 26, 24, 21), (24, 27, 28, 25), (25, 28, 29, 26), (26, 29, 27, 24), (27, 30, 31, 28), (28, 31, 32, 29), (29, 32, 30, 27), (30, 33, 34, 31), (31, 34, 35, 32), (32, 35, 33, 30), (33, 0, 1, 34), (34, 1, 2, 35), (35, 2, 0, 33)])
me_torus.polygons.foreach_set('use_smooth', [True] * 36)
_uv = me_torus.uv_layers.new(name='UVMap')
_uv.uv.foreach_set('vector', [0.681, 0.854, 0.699, 0.8902, 0.6625, 0.8991, 0.6522, 0.8785, 0.7061, 0.87, 0.7061, 0.8581, 0.7438, 0.8581, 0.7438, 0.87, 0.5275, 0.9547, 0.5378, 0.934, 0.5589, 0.943, 0.5409, 0.9791, 0.699, 0.8902, 0.699, 0.9319, 0.6625, 0.923, 0.6625, 0.8991, 0.5225, 0.934, 0.5225, 0.9102, 0.5378, 0.9102, 0.5378, 0.934, 0.5378, 0.934, 0.5378, 0.9102, 0.5589, 0.9012, 0.5589, 0.943, 0.699, 0.9319, 0.681, 0.9681, 0.6522, 0.9437, 0.6625, 0.923, 0.7438, 0.9471, 0.7438, 0.9352, 0.7815, 0.9352, 0.7815, 0.9471, 0.5378, 0.9102, 0.5275, 0.8895, 0.5409, 0.8651, 0.5589, 0.9012, 0.681, 0.9681, 0.6498, 0.989, 0.6344, 0.9556, 0.6522, 0.9437, 0.7438, 0.9352, 0.7438, 0.9145, 0.7815, 0.9145, 0.7815, 0.9352, 0.5275, 0.8895, 0.5097, 0.8776, 0.5097, 0.8442, 0.5409, 0.8651, 0.6498, 0.989, 0.6138, 0.989, 0.6138, 0.9556, 0.6344, 0.9556, 0.7438, 0.9145, 0.7438, 0.8907, 0.7815, 0.8907, 0.7815, 0.9145, 0.5097, 0.8776, 0.4891, 0.8776, 0.4737, 0.8442, 0.5097, 0.8442, 0.6138, 0.989, 0.5826, 0.9681, 0.596, 0.9437, 0.6138, 0.9556, 0.7438, 0.8907, 0.7438, 0.87, 0.7815, 0.87, 0.7815, 0.8907, 0.4891, 0.8776, 0.4713, 0.8895, 0.4425, 0.8651, 0.4737, 0.8442, 0.5826, 0.9681, 0.5646, 0.9319, 0.5857, 0.923, 0.596, 0.9437, 0.7438, 0.87, 0.7438, 0.8581, 0.7815, 0.8581, 0.7815, 0.87, 0.4713, 0.8895, 0.461, 0.9102, 0.4245, 0.9012, 0.4425, 0.8651, 0.5646, 0.9319, 0.5646, 0.8902, 0.5857, 0.8991, 0.5857, 0.923, 0.5857, 0.923, 0.5857, 0.8991, 0.6011, 0.8991, 0.6011, 0.923, 0.461, 0.9102, 0.461, 0.934, 0.4245, 0.943, 0.4245, 0.9012, 0.5646, 0.8902, 0.5826, 0.854, 0.596, 0.8785, 0.5857, 0.8991, 0.7061, 0.9471, 0.7061, 0.9352, 0.7438, 0.9352, 0.7438, 0.9471, 0.461, 0.934, 0.4713, 0.9547, 0.4425, 0.9791, 0.4245, 0.943, 0.5826, 0.854, 0.6138, 0.8332, 0.6138, 0.8666, 0.596, 0.8785, 0.7061, 0.9352, 0.7061, 0.9145, 0.7438, 0.9145, 0.7438, 0.9352, 0.4713, 0.9547, 0.4891, 0.9666, 0.4737, 1.0, 0.4425, 0.9791, 0.6138, 0.8332, 0.6498, 0.8332, 0.6344, 0.8666, 0.6138, 0.8666, 0.7061, 0.9145, 0.7061, 0.8907, 0.7438, 0.8907, 0.7438, 0.9145, 0.4891, 0.9666, 0.5097, 0.9666, 0.5097, 1.0, 0.4737, 1.0, 0.6498, 0.8332, 0.681, 0.854, 0.6522, 0.8785, 0.6344, 0.8666, 0.7061, 0.8907, 0.7061, 0.87, 0.7438, 0.87, 0.7438, 0.8907, 0.5097, 0.9666, 0.5275, 0.9547, 0.5409, 0.9791, 0.5097, 1.0])
_ca = me_torus.color_attributes.new('Col', 'BYTE_COLOR', 'CORNER')
_ca.data.foreach_set('color', [1.0, 1.0, 1.0, 1.0, 0.1878, 0.162, 0.1714, 1.0, 0.1878, 0.162, 0.1714, 1.0, 0.1878, 0.162, 0.1714, 1.0, 0.1878, 0.162, 0.1714, 1.0, 0.1878, 0.162, 0.1714, 1.0, 0.1878, 0.162, 0.1714, 1.0, 0.1878, 0.162, 0.1714, 1.0, 0.1878, 0.162, 0.1714, 1.0, 0.1878, 0.162, 0.1714, 1.0, 0.1878, 0.162, 0.1714, 1.0, 1.0, 1.0, 1.0, 1.0, 0.1878, 0.162, 0.1714, 1.0, 0.2346, 0.2122, 0.2195, 1.0, 0.1878, 0.162, 0.1714, 1.0, 0.1878, 0.162, 0.1714, 1.0, 0.1878, 0.162, 0.1714, 1.0, 0.1878, 0.162, 0.1714, 1.0, 0.1878, 0.162, 0.1714, 1.0, 0.1878, 0.162, 0.1714, 1.0, 0.1878, 0.162, 0.1714, 1.0, 0.1878, 0.162, 0.1714, 1.0, 0.2346, 0.2122, 0.2195, 1.0, 0.1878, 0.162, 0.1714, 1.0, 0.2346, 0.2122, 0.2195, 1.0, 0.3968, 0.3712, 0.3763, 1.0, 0.1878, 0.162, 0.1714, 1.0, 0.1878, 0.162, 0.1714, 1.0, 0.1878, 0.162, 0.1714, 1.0, 0.1878, 0.162, 0.1714, 1.0, 0.1878, 0.162, 0.1714, 1.0, 0.1878, 0.162, 0.1714, 1.0, 0.1878, 0.162, 0.1714, 1.0, 0.1878, 0.162, 0.1714, 1.0, 0.3968, 0.3712, 0.3763, 1.0, 0.2346, 0.2122, 0.2195, 1.0, 0.3968, 0.3712, 0.3763, 1.0, 0.1878, 0.162, 0.1714, 1.0, 0.1878, 0.162, 0.1714, 1.0, 0.1878, 0.162, 0.1714, 1.0, 0.1878, 0.162, 0.1714, 1.0, 0.1878, 0.162, 0.1714, 1.0, 0.1878, 0.162, 0.1714, 1.0, 0.1878, 0.162, 0.1714, 1.0, 0.1878, 0.162, 0.1714, 1.0, 0.1878, 0.162, 0.1714, 1.0, 0.1878, 0.162, 0.1714, 1.0, 0.3968, 0.3712, 0.3763, 1.0, 0.1878, 0.162, 0.1714, 1.0, 0.1946, 0.1683, 0.1779, 1.0, 0.1878, 0.162, 0.1714, 1.0, 0.1878, 0.162, 0.1714, 1.0, 0.1878, 0.162, 0.1714, 1.0, 0.1878, 0.162, 0.1714, 1.0, 0.1878, 0.162, 0.1714, 1.0, 0.1878, 0.162, 0.1714, 1.0, 0.1878, 0.162, 0.1714, 1.0, 0.1878, 0.162, 0.1714, 1.0, 0.1946, 0.1683, 0.1779, 1.0, 0.1878, 0.162, 0.1714, 1.0, 0.1946, 0.1683, 0.1779, 1.0, 0.1878, 0.162, 0.1714, 1.0, 0.1878, 0.162, 0.1714, 1.0, 0.1878, 0.162, 0.1714, 1.0, 0.1878, 0.162, 0.1714, 1.0, 0.1878, 0.162, 0.1714, 1.0, 0.1878, 0.162, 0.1714, 1.0, 0.1878, 0.162, 0.1714, 1.0, 0.1878, 0.162, 0.1714, 1.0, 0.1878, 0.162, 0.1714, 1.0, 0.1878, 0.162, 0.1714, 1.0, 0.1946, 0.1683, 0.1779, 1.0, 0.1878, 0.162, 0.1714, 1.0, 0.1878, 0.162, 0.1714, 1.0, 0.1878, 0.162, 0.1714, 1.0, 0.1878, 0.162, 0.1714, 1.0, 0.1878, 0.162, 0.1714, 1.0, 0.1878, 0.162, 0.1714, 1.0, 0.1981, 0.1714, 0.1812, 1.0, 0.1878, 0.162, 0.1714, 1.0, 0.1878, 0.162, 0.1714, 1.0, 0.1981, 0.1714, 0.1812, 1.0, 0.1878, 0.162, 0.1714, 1.0, 0.1878, 0.162, 0.1714, 1.0, 0.1878, 0.162, 0.1714, 1.0, 0.1878, 0.162, 0.1714, 1.0, 0.1878, 0.162, 0.1714, 1.0, 0.1878, 0.162, 0.1714, 1.0, 0.1878, 0.162, 0.1714, 1.0, 0.1878, 0.162, 0.1714, 1.0, 0.1878, 0.162, 0.1714, 1.0, 0.1981, 0.1714, 0.1812, 1.0, 0.1981, 0.1714, 0.1812, 1.0, 0.1878, 0.162, 0.1714, 1.0, 0.1878, 0.162, 0.1714, 1.0, 0.1878, 0.162, 0.1714, 1.0, 0.1878, 0.162, 0.1714, 1.0, 0.1878, 0.162, 0.1714, 1.0, 0.1878, 0.162, 0.1714, 1.0, 0.1878, 0.162, 0.1714, 1.0, 0.1878, 0.162, 0.1714, 1.0, 0.1878, 0.162, 0.1714, 1.0, 0.1878, 0.162, 0.1714, 1.0, 0.1878, 0.162, 0.1714, 1.0, 0.1878, 0.162, 0.1714, 1.0, 0.1878, 0.162, 0.1714, 1.0, 0.1878, 0.162, 0.1714, 1.0, 0.1878, 0.162, 0.1714, 1.0, 0.1878, 0.162, 0.1714, 1.0, 0.1878, 0.162, 0.1714, 1.0, 0.1878, 0.162, 0.1714, 1.0, 0.1878, 0.162, 0.1714, 1.0, 0.1878, 0.162, 0.1714, 1.0, 0.1878, 0.162, 0.1714, 1.0, 0.1878, 0.162, 0.1714, 1.0, 0.1878, 0.162, 0.1714, 1.0, 0.1878, 0.162, 0.1714, 1.0, 0.1878, 0.162, 0.1714, 1.0, 0.1878, 0.162, 0.1714, 1.0, 0.1878, 0.162, 0.1714, 1.0, 0.1878, 0.162, 0.1714, 1.0, 0.1912, 0.1651, 0.1746, 1.0, 0.1878, 0.162, 0.1714, 1.0, 0.1878, 0.162, 0.1714, 1.0, 0.1878, 0.162, 0.1714, 1.0, 0.1878, 0.162, 0.1714, 1.0, 0.1878, 0.162, 0.1714, 1.0, 0.1878, 0.162, 0.1714, 1.0, 0.1878, 0.162, 0.1714, 1.0, 0.1878, 0.162, 0.1714, 1.0, 0.1912, 0.1651, 0.1746, 1.0, 0.1878, 0.162, 0.1714, 1.0, 0.1912, 0.1651, 0.1746, 1.0, 1.0, 1.0, 1.0, 1.0, 0.1878, 0.162, 0.1714, 1.0, 0.1878, 0.162, 0.1714, 1.0, 0.1878, 0.162, 0.1714, 1.0, 0.1878, 0.162, 0.1714, 1.0, 0.1878, 0.162, 0.1714, 1.0, 0.1878, 0.162, 0.1714, 1.0, 0.1878, 0.162, 0.1714, 1.0, 0.1878, 0.162, 0.1714, 1.0, 1.0, 1.0, 1.0, 1.0, 0.1912, 0.1651, 0.1746, 1.0])
me_torus.use_remesh_preserve_volume = False
me_torus.use_remesh_preserve_attributes = False
me_torus.use_mirror_vertex_groups = False
me_torus.update()

# ---- objects
ob_stand = bpy.data.objects.new('stand', me_cylinder)
ob_sign = bpy.data.objects.new('sign', me_cube_001)
ob_rign = bpy.data.objects.new('rign', me_torus)
ob_ring = bpy.data.objects.new('ring', me_torus)

# ---- transforms, parenting, visibility, modifiers, constraints
ob_stand.location = (0.0, 0.0, 0.0)
ob_stand.lineart.crease_threshold = 0.0
ob_sign.location = (1.254, -0.05044, 1.22)
ob_sign.lineart.crease_threshold = 0.0
_m = ob_sign.modifiers.new('Mirror', 'MIRROR')
_m.use_axis = (True, True, True)
_m.use_clip = True
ob_rign.location = (0.9222, -0.1156, 1.916)
ob_rign.rotation_euler = (1.295, 1.531, 1.437)
ob_rign.scale = (0.8732, 0.8732, 0.8732)
ob_rign.lineart.crease_threshold = 0.0
ob_ring.location = (1.503, -0.04567, 1.917)
ob_ring.rotation_euler = (1.295, 1.531, 1.437)
ob_ring.scale = (0.9141, 0.9141, 0.9141)
ob_ring.lineart.crease_threshold = 0.0

# ---- collection membership
col_collection.objects.link(ob_stand)
col_collection.objects.link(ob_sign)
col_collection.objects.link(ob_rign)
col_collection.objects.link(ob_ring)

# ---- scene / render settings (as saved in the file)
scene.frame_start = 1; scene.frame_end = 250; scene.frame_set(1)
scene.render.engine = 'BLENDER_EEVEE_NEXT'
scene.cycles.use_denoising = False
scene.cycles.samples = 128
scene.cycles.sampling_pattern = 'TABULATED_SOBOL'
scene.cycles.use_adaptive_sampling = False
scene.cycles.use_light_tree = False
scene.view_settings.view_transform = 'Filmic'
bpy.context.view_layer.update()

# ---- added for rendering (the .blend has no active camera and no usable light): camera, sun
cam_auto = bpy.data.cameras.new('AutoCamera')
cam_auto.lens = 50.0
cam_auto.sensor_width = 36.0
cam_auto.clip_end = 1000.0
ob_auto_camera = bpy.data.objects.new('AutoCamera', cam_auto)
scene.collection.objects.link(ob_auto_camera)
ob_auto_camera.location = (4.30846, -4.15547, 3.94632)
ob_auto_camera.rotation_euler = (1.09748, -7.21219e-08, 0.694738)
scene.camera = ob_auto_camera
light_auto_sun = bpy.data.lights.new('AutoSun', 'SUN')
light_auto_sun.energy = 3.0
light_auto_sun.angle = 0.0523599
ob_auto_sun = bpy.data.objects.new('AutoSun', light_auto_sun)
scene.collection.objects.link(ob_auto_sun)
ob_auto_sun.rotation_euler = (0.872665, 0.174533, 0.523599)
bpy.context.view_layer.update()
